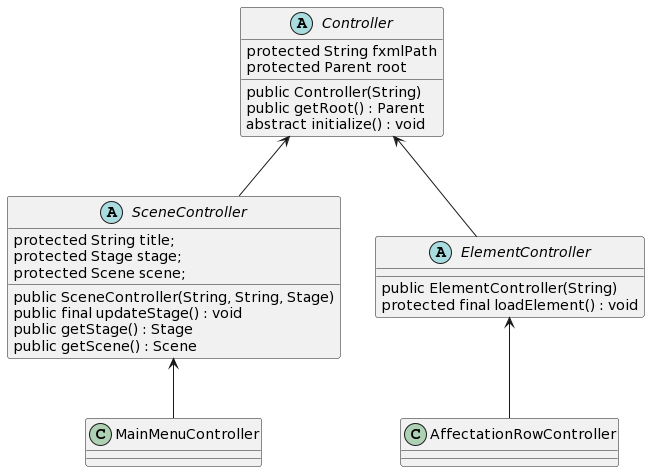

The diagram above was rendered by PlantUML. Its source (embedded in the PNG):
@startuml
abstract class Controller {
	protected String fxmlPath
	protected Parent root
	public Controller(String)
	public getRoot() : Parent
	abstract initialize() : void
}

abstract class SceneController {
	protected String title;
	protected Stage stage;
	protected Scene scene;
	public SceneController(String, String, Stage)
	public final updateStage() : void
	public getStage() : Stage
	public getScene() : Scene
}

abstract class ElementController {
	public ElementController(String)
	protected final loadElement() : void
}

Controller <-- SceneController
Controller <-- ElementController
SceneController <-- MainMenuController
ElementController <-- AffectationRowController
@enduml